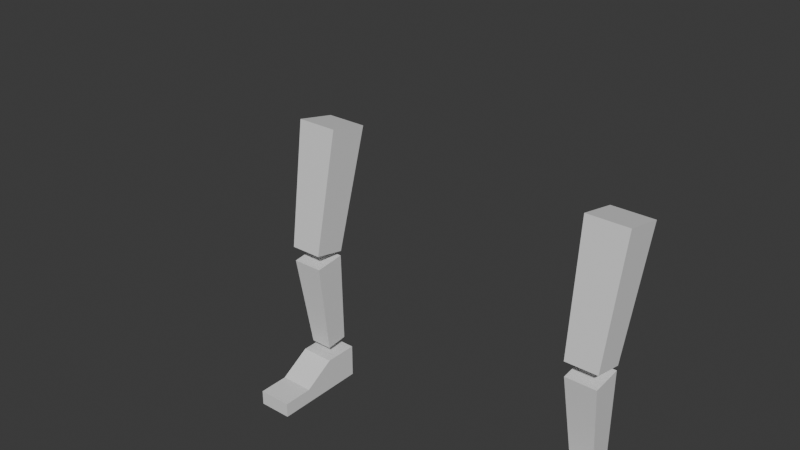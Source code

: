 # Source: LegRig.blend  (saved by Blender 5.3.31; exported with 4.5.12 LTS)
import bpy
from mathutils import Matrix  # noqa: F401  (used for matrix-valued properties, if any)

bpy.ops.wm.read_factory_settings(use_empty=True)
scene = bpy.context.scene
scene.name = 'Scene'

# ---- collections
col_collection = bpy.data.collections.new('Collection'); scene.collection.children.link(col_collection)
col_ik_leg_rig = bpy.data.collections.new('IK_Leg_Rig'); scene.collection.children.link(col_ik_leg_rig)
col_fk_leg_rig = bpy.data.collections.new('FK_Leg_Rig'); scene.collection.children.link(col_fk_leg_rig)

# ---- materials (node trees are filled in below, after node groups)
mat_material = bpy.data.materials.new('Material')
mat_material.alpha_threshold = 0.0
mat_material.use_backface_culling_lightprobe_volume = False
mat_material.roughness = 0.5
mat_material.line_color = (0.0, 0.0, 0.0, 1.0)

# ---- material node trees
mat_material.use_nodes = True; mat_material.node_tree.nodes.clear()
_N = mat_material.node_tree.nodes; _L = mat_material.node_tree.links
n0 = _N.new('ShaderNodeOutputMaterial'); n0.name = 'Material Output'; n0.location = (200, 100)
n1 = _N.new('ShaderNodeBsdfPrincipled'); n1.name = 'Principled BSDF'; n1.location = (-200, 100)
n1.inputs[10].default_value = 0.005
_L.new(n1.outputs[0], n0.inputs[0])
n0.is_active_output = True

# ---- world
world_world = bpy.data.worlds.new('World'); scene.world = world_world
world_world.use_nodes = True; world_world.node_tree.nodes.clear()
_N = world_world.node_tree.nodes; _L = world_world.node_tree.links
n0 = _N.new('ShaderNodeOutputWorld'); n0.name = 'World Output'; n0.location = (200, 100)
n1 = _N.new('ShaderNodeBackground'); n1.name = 'Background'; n1.location = (-200, 100)
n1.inputs[0].default_value = (0.05088, 0.05088, 0.05088, 1.0)
_L.new(n1.outputs[0], n0.inputs[0])
n0.is_active_output = True
world_world.color = (0.05088, 0.05088, 0.05088)
world_world.sun_shadow_jitter_overblur = 0.0

# ---- meshes
me_cube_003 = bpy.data.meshes.new('Cube.003')
me_cube_003.from_pydata([(0.3905, 0.5714, 5.135), (0.3037, 0.004051, 2.825), (0.3905, -0.1933, 5.293), (0.3037, -0.5906, 2.949), (-0.3905, 0.5714, 5.135), (-0.3037, 0.004051, 2.825), (-0.3905, -0.1933, 5.293), (-0.3037, -0.5906, 2.949)], [], [(0, 4, 6, 2), (3, 2, 6, 7), (7, 6, 4, 5), (5, 1, 3, 7), (1, 0, 2, 3), (5, 4, 0, 1)])
_uv = me_cube_003.uv_layers.new(name='UVMap')
_uv.uv.foreach_set('vector', [0.625, 0.5, 0.875, 0.5, 0.875, 0.75, 0.625, 0.75, 0.375, 0.75, 0.625, 0.75, 0.625, 1.0, 0.375, 1.0, 0.375, 0.0, 0.625, 0.0, 0.625, 0.25, 0.375, 0.25, 0.125, 0.5, 0.375, 0.5, 0.375, 0.75, 0.125, 0.75, 0.375, 0.5, 0.625, 0.5, 0.625, 0.75, 0.375, 0.75, 0.375, 0.25, 0.625, 0.25, 0.625, 0.5, 0.375, 0.5])
me_cube_003.materials.append(mat_material)
me_cube_003.update()
me_cube_004 = bpy.data.meshes.new('Cube.004')
me_cube_004.from_pydata([(0.2905, 0.008238, 2.726), (0.2095, 0.1322, 0.8665), (0.2905, -0.5697, 2.662), (0.2095, -0.2846, 0.8204), (-0.2905, 0.008238, 2.726), (-0.2095, 0.1322, 0.8665), (-0.2905, -0.5697, 2.662), (-0.2095, -0.2846, 0.8204)], [], [(0, 4, 6, 2), (3, 2, 6, 7), (7, 6, 4, 5), (5, 1, 3, 7), (1, 0, 2, 3), (5, 4, 0, 1)])
_uv = me_cube_004.uv_layers.new(name='UVMap')
_uv.uv.foreach_set('vector', [0.625, 0.5, 0.875, 0.5, 0.875, 0.75, 0.625, 0.75, 0.375, 0.75, 0.625, 0.75, 0.625, 1.0, 0.375, 1.0, 0.375, 0.0, 0.625, 0.0, 0.625, 0.25, 0.375, 0.25, 0.125, 0.5, 0.375, 0.5, 0.375, 0.75, 0.125, 0.75, 0.375, 0.5, 0.625, 0.5, 0.625, 0.75, 0.375, 0.75, 0.375, 0.25, 0.625, 0.25, 0.625, 0.5, 0.375, 0.5])
me_cube_004.materials.append(mat_material)
me_cube_004.update()
me_cube_005 = bpy.data.meshes.new('Cube.005')
me_cube_005.from_pydata([(0.3179, 0.2287, 0.6425), (0.3179, 0.2287, 0.006567), (0.3179, -0.4072, 0.6425), (0.3179, -0.4072, 0.006567), (-0.3179, 0.2287, 0.6425), (-0.3179, 0.2287, 0.006567), (-0.3179, -0.4072, 0.6425), (-0.3179, -0.4072, 0.006567), (0.3179, -0.9875, 0.2875), (0.3179, -0.9875, 0.006567), (-0.3179, -0.9875, 0.2875), (-0.3179, -0.9875, 0.006567), (0.3179, -1.568, 0.2875), (0.3179, -1.568, 0.006567), (-0.3179, -1.568, 0.2875), (-0.3179, -1.568, 0.006567)], [], [(0, 4, 6, 2), (2, 6, 10, 8), (7, 6, 4, 5), (5, 1, 3, 7), (1, 0, 2, 3), (5, 4, 0, 1), (11, 9, 13, 15), (3, 2, 8, 9), (6, 7, 11, 10), (7, 3, 9, 11), (13, 12, 14, 15), (9, 8, 12, 13), (8, 10, 14, 12), (10, 11, 15, 14)])
_uv = me_cube_005.uv_layers.new(name='UVMap')
_uv.uv.foreach_set('vector', [0.625, 0.5, 0.875, 0.5, 0.875, 0.75, 0.625, 0.75, 0.625, 0.75, 0.875, 0.75, 0.875, 0.75, 0.625, 0.75, 0.375, 0.0, 0.625, 0.0, 0.625, 0.25, 0.375, 0.25, 0.125, 0.5, 0.375, 0.5, 0.375, 0.75, 0.125, 0.75, 0.375, 0.5, 0.625, 0.5, 0.625, 0.75, 0.375, 0.75, 0.375, 0.25, 0.625, 0.25, 0.625, 0.5, 0.375, 0.5, 0.125, 0.75, 0.375, 0.75, 0.375, 0.75, 0.125, 0.75, 0.375, 0.75, 0.625, 0.75, 0.625, 0.75, 0.375, 0.75, 0.625, 0.0, 0.375, 0.0, 0.375, 0.0, 0.625, 0.0, 0.125, 0.75, 0.375, 0.75, 0.375, 0.75, 0.125, 0.75, 0.375, 0.75, 0.625, 0.75, 0.625, 1.0, 0.375, 1.0, 0.375, 0.75, 0.625, 0.75, 0.625, 0.75, 0.375, 0.75, 0.625, 0.75, 0.875, 0.75, 0.875, 0.75, 0.625, 0.75, 0.625, 0.0, 0.375, 0.0, 0.375, 0.0, 0.625, 0.0])
me_cube_005.materials.append(mat_material)
me_cube_005.update()
me_cube = bpy.data.meshes.new('Cube')
me_cube.from_pydata([(0.3905, 0.5714, 5.135), (0.3037, 0.004051, 2.825), (0.3905, -0.1933, 5.293), (0.3037, -0.5906, 2.949), (-0.3905, 0.5714, 5.135), (-0.3037, 0.004051, 2.825), (-0.3905, -0.1933, 5.293), (-0.3037, -0.5906, 2.949)], [], [(0, 4, 6, 2), (3, 2, 6, 7), (7, 6, 4, 5), (5, 1, 3, 7), (1, 0, 2, 3), (5, 4, 0, 1)])
_uv = me_cube.uv_layers.new(name='UVMap')
_uv.uv.foreach_set('vector', [0.625, 0.5, 0.875, 0.5, 0.875, 0.75, 0.625, 0.75, 0.375, 0.75, 0.625, 0.75, 0.625, 1.0, 0.375, 1.0, 0.375, 0.0, 0.625, 0.0, 0.625, 0.25, 0.375, 0.25, 0.125, 0.5, 0.375, 0.5, 0.375, 0.75, 0.125, 0.75, 0.375, 0.5, 0.625, 0.5, 0.625, 0.75, 0.375, 0.75, 0.375, 0.25, 0.625, 0.25, 0.625, 0.5, 0.375, 0.5])
me_cube.materials.append(mat_material)
me_cube.update()
me_cube_001 = bpy.data.meshes.new('Cube.001')
me_cube_001.from_pydata([(0.2905, 0.008238, 2.726), (0.2095, 0.1322, 0.8665), (0.2905, -0.5697, 2.662), (0.2095, -0.2846, 0.8204), (-0.2905, 0.008238, 2.726), (-0.2095, 0.1322, 0.8665), (-0.2905, -0.5697, 2.662), (-0.2095, -0.2846, 0.8204)], [], [(0, 4, 6, 2), (3, 2, 6, 7), (7, 6, 4, 5), (5, 1, 3, 7), (1, 0, 2, 3), (5, 4, 0, 1)])
_uv = me_cube_001.uv_layers.new(name='UVMap')
_uv.uv.foreach_set('vector', [0.625, 0.5, 0.875, 0.5, 0.875, 0.75, 0.625, 0.75, 0.375, 0.75, 0.625, 0.75, 0.625, 1.0, 0.375, 1.0, 0.375, 0.0, 0.625, 0.0, 0.625, 0.25, 0.375, 0.25, 0.125, 0.5, 0.375, 0.5, 0.375, 0.75, 0.125, 0.75, 0.375, 0.5, 0.625, 0.5, 0.625, 0.75, 0.375, 0.75, 0.375, 0.25, 0.625, 0.25, 0.625, 0.5, 0.375, 0.5])
me_cube_001.materials.append(mat_material)
me_cube_001.update()
me_cube_002 = bpy.data.meshes.new('Cube.002')
me_cube_002.from_pydata([(0.3179, 0.2287, 0.6425), (0.3179, 0.2287, 0.006567), (0.3179, -0.4072, 0.6425), (0.3179, -0.4072, 0.006567), (-0.3179, 0.2287, 0.6425), (-0.3179, 0.2287, 0.006567), (-0.3179, -0.4072, 0.6425), (-0.3179, -0.4072, 0.006567), (0.3179, -0.9875, 0.2875), (0.3179, -0.9875, 0.006567), (-0.3179, -0.9875, 0.2875), (-0.3179, -0.9875, 0.006567), (0.3179, -1.568, 0.2875), (0.3179, -1.568, 0.006567), (-0.3179, -1.568, 0.2875), (-0.3179, -1.568, 0.006567)], [], [(0, 4, 6, 2), (2, 6, 10, 8), (7, 6, 4, 5), (5, 1, 3, 7), (1, 0, 2, 3), (5, 4, 0, 1), (11, 9, 13, 15), (3, 2, 8, 9), (6, 7, 11, 10), (7, 3, 9, 11), (13, 12, 14, 15), (9, 8, 12, 13), (8, 10, 14, 12), (10, 11, 15, 14)])
_uv = me_cube_002.uv_layers.new(name='UVMap')
_uv.uv.foreach_set('vector', [0.625, 0.5, 0.875, 0.5, 0.875, 0.75, 0.625, 0.75, 0.625, 0.75, 0.875, 0.75, 0.875, 0.75, 0.625, 0.75, 0.375, 0.0, 0.625, 0.0, 0.625, 0.25, 0.375, 0.25, 0.125, 0.5, 0.375, 0.5, 0.375, 0.75, 0.125, 0.75, 0.375, 0.5, 0.625, 0.5, 0.625, 0.75, 0.375, 0.75, 0.375, 0.25, 0.625, 0.25, 0.625, 0.5, 0.375, 0.5, 0.125, 0.75, 0.375, 0.75, 0.375, 0.75, 0.125, 0.75, 0.375, 0.75, 0.625, 0.75, 0.625, 0.75, 0.375, 0.75, 0.625, 0.0, 0.375, 0.0, 0.375, 0.0, 0.625, 0.0, 0.125, 0.75, 0.375, 0.75, 0.375, 0.75, 0.125, 0.75, 0.375, 0.75, 0.625, 0.75, 0.625, 1.0, 0.375, 1.0, 0.375, 0.75, 0.625, 0.75, 0.625, 0.75, 0.375, 0.75, 0.625, 0.75, 0.875, 0.75, 0.875, 0.75, 0.625, 0.75, 0.625, 0.0, 0.375, 0.0, 0.375, 0.0, 0.625, 0.0])
me_cube_002.materials.append(mat_material)
me_cube_002.update()

# ---- curves / text
cu_b_ziercircle = bpy.data.curves.new('BézierCircle', 'CURVE')
cu_b_ziercircle.dimensions = '3D'
_sp = cu_b_ziercircle.splines.new('BEZIER'); _sp.bezier_points.add(3)
_sp.bezier_points.foreach_set('co', [-1.0, 0.0, 0.0, 0.0, 1.0, 0.0, 1.0, 0.0, 0.0, 0.0, -1.0, 0.0])
_sp.bezier_points.foreach_set('handle_left', [-1.0, -0.5521, 0.0, -0.5521, 1.0, 0.0, 1.0, 0.5521, 0.0, 0.5521, -1.0, 0.0])
_sp.bezier_points.foreach_set('handle_right', [-1.0, 0.5521, 0.0, 0.5521, 1.0, 0.0, 1.0, -0.5521, 0.0, -0.5521, -1.0, 0.0])
for _p, _l, _r in zip(_sp.bezier_points, ['AUTO', 'AUTO', 'AUTO', 'AUTO'], ['AUTO', 'AUTO', 'AUTO', 'AUTO']): _p.handle_left_type = _l; _p.handle_right_type = _r
_sp.order_u = 0
_sp.order_v = 0
_sp.use_cyclic_u = True
cu_b_ziercircle.use_path = True
cu_b_ziercircle.fill_mode = 'FULL'
arm_armature_001 = bpy.data.armatures.new('Armature.001')  # bones are not reproduced
arm_armature = bpy.data.armatures.new('Armature')  # bones are not reproduced

# ---- objects
ob_leg_pv_ctrl = bpy.data.objects.new('Leg_PV_ctrl', cu_b_ziercircle)
ob_upperleg_001 = bpy.data.objects.new('UpperLeg.001', me_cube_003)
ob_lowerleg_001 = bpy.data.objects.new('LowerLeg.001', me_cube_004)
ob_foot_001 = bpy.data.objects.new('Foot.001', me_cube_005)
ob_armature_001 = bpy.data.objects.new('Armature.001', arm_armature_001)
ob_upperleg = bpy.data.objects.new('UpperLeg', me_cube)
ob_lowerleg = bpy.data.objects.new('LowerLeg', me_cube_001)
ob_foot = bpy.data.objects.new('Foot', me_cube_002)
ob_armature = bpy.data.objects.new('Armature', arm_armature)

# ---- transforms, parenting, visibility, modifiers, constraints
ob_leg_pv_ctrl.location = (-5.742, -3.619, 2.848)
ob_leg_pv_ctrl.rotation_euler = (1.571, -0.0, 0.0)
ob_leg_pv_ctrl.scale = (0.1761, 0.1761, 0.1761)
ob_upperleg_001.parent = ob_armature_001
ob_upperleg_001.location = (0.0, 0.0, 0.0)
ob_upperleg_001.lock_rotations_4d = False
ob_upperleg_001.empty_display_type = 'ARROWS'
ob_upperleg_001.lineart.crease_threshold = 0.0
_vg = ob_upperleg_001.vertex_groups.new(name='Upper_Leg_jnt')
_vg.add([0, 1, 2, 3, 4, 5, 6, 7], 1.0, 'REPLACE')
_vg = ob_upperleg_001.vertex_groups.new(name='Lower_Leg_jnt')
_vg = ob_upperleg_001.vertex_groups.new(name='Foot_jnt')
_vg = ob_upperleg_001.vertex_groups.new(name='Toe_jnt')
_m = ob_upperleg_001.modifiers.new('Armature', 'ARMATURE')
_m.object = ob_armature_001
ob_lowerleg_001.parent = ob_armature_001
ob_lowerleg_001.location = (0.0, 0.0, 0.0)
ob_lowerleg_001.lock_rotations_4d = False
ob_lowerleg_001.empty_display_type = 'ARROWS'
ob_lowerleg_001.lineart.crease_threshold = 0.0
_vg = ob_lowerleg_001.vertex_groups.new(name='Upper_Leg_jnt')
_vg = ob_lowerleg_001.vertex_groups.new(name='Lower_Leg_jnt')
_vg.add([0, 1, 2, 3, 4, 5, 6, 7], 1.0, 'REPLACE')
_vg = ob_lowerleg_001.vertex_groups.new(name='Foot_jnt')
_vg = ob_lowerleg_001.vertex_groups.new(name='Toe_jnt')
_m = ob_lowerleg_001.modifiers.new('Armature', 'ARMATURE')
_m.object = ob_armature_001
ob_foot_001.parent = ob_armature_001
ob_foot_001.location = (0.0, 0.0, 0.0)
ob_foot_001.lock_rotations_4d = False
ob_foot_001.empty_display_type = 'ARROWS'
ob_foot_001.lineart.crease_threshold = 0.0
_vg = ob_foot_001.vertex_groups.new(name='Upper_Leg_jnt')
_vg = ob_foot_001.vertex_groups.new(name='Lower_Leg_jnt')
for _i, _w in zip([0, 1, 2, 4, 5, 6], [0.0, 0.0, 0.0, 0.0, 0.0, 0.0]): _vg.add([_i], _w, 'REPLACE')
_vg = ob_foot_001.vertex_groups.new(name='Foot_jnt')
for _i, _w in zip([0, 1, 2, 3, 4, 5, 6, 7, 8, 9, 10, 11, 12, 13, 14, 15], [1.0, 1.0, 1.0, 1.0, 1.0, 1.0, 1.0, 1.0, 0.8881, 0.9005, 0.9004, 0.9394, 0.0, 0.0, 0.0, 0.0]): _vg.add([_i], _w, 'REPLACE')
_vg = ob_foot_001.vertex_groups.new(name='Toe_jnt')
for _i, _w in zip([1, 3, 5, 7, 8, 9, 10, 11, 12, 13, 14, 15], [0.0, 0.0, 0.0, 0.0, 0.1119, 0.0995, 0.09964, 0.06059, 1.0, 1.0, 1.0, 1.0]): _vg.add([_i], _w, 'REPLACE')
_m = ob_foot_001.modifiers.new('Armature', 'ARMATURE')
_m.object = ob_armature_001
ob_armature_001.location = (-5.752, 0.0, 0.0)
ob_armature_001.show_in_front = True
ob_upperleg.parent = ob_armature
ob_upperleg.location = (0.0, 0.0, 0.0)
ob_upperleg.lock_rotations_4d = False
ob_upperleg.empty_display_type = 'ARROWS'
ob_upperleg.lineart.crease_threshold = 0.0
_vg = ob_upperleg.vertex_groups.new(name='Upper_Leg_jnt')
_vg.add([0, 1, 2, 3, 4, 5, 6, 7], 1.0, 'REPLACE')
_vg = ob_upperleg.vertex_groups.new(name='Lower_Leg_jnt')
_vg = ob_upperleg.vertex_groups.new(name='Foot_jnt')
_vg = ob_upperleg.vertex_groups.new(name='Toe_jnt')
_m = ob_upperleg.modifiers.new('Armature', 'ARMATURE')
_m.object = ob_armature
ob_lowerleg.parent = ob_armature
ob_lowerleg.location = (0.0, 0.0, 0.0)
ob_lowerleg.lock_rotations_4d = False
ob_lowerleg.empty_display_type = 'ARROWS'
ob_lowerleg.lineart.crease_threshold = 0.0
_vg = ob_lowerleg.vertex_groups.new(name='Upper_Leg_jnt')
_vg = ob_lowerleg.vertex_groups.new(name='Lower_Leg_jnt')
_vg.add([0, 1, 2, 3, 4, 5, 6, 7], 1.0, 'REPLACE')
_vg = ob_lowerleg.vertex_groups.new(name='Foot_jnt')
_vg = ob_lowerleg.vertex_groups.new(name='Toe_jnt')
_m = ob_lowerleg.modifiers.new('Armature', 'ARMATURE')
_m.object = ob_armature
ob_foot.parent = ob_armature
ob_foot.location = (0.0, 0.0, 0.0)
ob_foot.lock_rotations_4d = False
ob_foot.empty_display_type = 'ARROWS'
ob_foot.lineart.crease_threshold = 0.0
_vg = ob_foot.vertex_groups.new(name='Upper_Leg_jnt')
_vg = ob_foot.vertex_groups.new(name='Lower_Leg_jnt')
for _i, _w in zip([0, 1, 2, 4, 5, 6], [0.0, 0.0, 0.0, 0.0, 0.0, 0.0]): _vg.add([_i], _w, 'REPLACE')
_vg = ob_foot.vertex_groups.new(name='Foot_jnt')
for _i, _w in zip([0, 1, 2, 3, 4, 5, 6, 7, 8, 9, 10, 11, 12, 13, 14, 15], [1.0, 1.0, 1.0, 1.0, 1.0, 1.0, 1.0, 1.0, 0.8881, 0.9005, 0.9004, 0.9394, 0.0, 0.0, 0.0, 0.0]): _vg.add([_i], _w, 'REPLACE')
_vg = ob_foot.vertex_groups.new(name='Toe_jnt')
for _i, _w in zip([1, 3, 5, 7, 8, 9, 10, 11, 12, 13, 14, 15], [0.0, 0.0, 0.0, 0.0, 0.1119, 0.0995, 0.09964, 0.06059, 1.0, 1.0, 1.0, 1.0]): _vg.add([_i], _w, 'REPLACE')
_m = ob_foot.modifiers.new('Armature', 'ARMATURE')
_m.object = ob_armature
ob_armature.location = (0.0, 0.0, 0.0)
ob_armature.show_in_front = True

# ---- collection membership
col_collection.objects.link(ob_leg_pv_ctrl)
col_ik_leg_rig.objects.link(ob_upperleg_001)
col_ik_leg_rig.objects.link(ob_lowerleg_001)
col_ik_leg_rig.objects.link(ob_foot_001)
col_ik_leg_rig.objects.link(ob_armature_001)
col_fk_leg_rig.objects.link(ob_upperleg)
col_fk_leg_rig.objects.link(ob_lowerleg)
col_fk_leg_rig.objects.link(ob_foot)
col_fk_leg_rig.objects.link(ob_armature)

# ---- scene / render settings (as saved in the file)
scene.frame_start = 1; scene.frame_end = 16; scene.frame_set(8)
scene.render.engine = 'BLENDER_EEVEE_NEXT'
scene.render.bake_bias = 0.0
scene.render.bake_samples = 0
scene.render.compositor_device = 'GPU'
scene.eevee.use_volume_custom_range = False
scene.eevee.fast_gi_thickness_near = 0.1
scene.eevee.fast_gi_thickness_far = 0.0
scene.eevee.ray_tracing_options.screen_trace_thickness = 0.1
bpy.context.view_layer.update()

# ---- added for rendering (the .blend has no active camera and no usable light): camera, sun
cam_auto = bpy.data.cameras.new('AutoCamera')
cam_auto.lens = 50.0
cam_auto.sensor_width = 36.0
cam_auto.clip_end = 1000.0
ob_auto_camera = bpy.data.objects.new('AutoCamera', cam_auto)
scene.collection.objects.link(ob_auto_camera)
ob_auto_camera.location = (6.80821, -13.0176, 12.4998)
ob_auto_camera.rotation_euler = (1.09748, -7.21219e-08, 0.694738)
scene.camera = ob_auto_camera
light_auto_sun = bpy.data.lights.new('AutoSun', 'SUN')
light_auto_sun.energy = 3.0
light_auto_sun.angle = 0.0523599
ob_auto_sun = bpy.data.objects.new('AutoSun', light_auto_sun)
scene.collection.objects.link(ob_auto_sun)
ob_auto_sun.rotation_euler = (0.872665, 0.174533, 0.523599)
bpy.context.view_layer.update()
